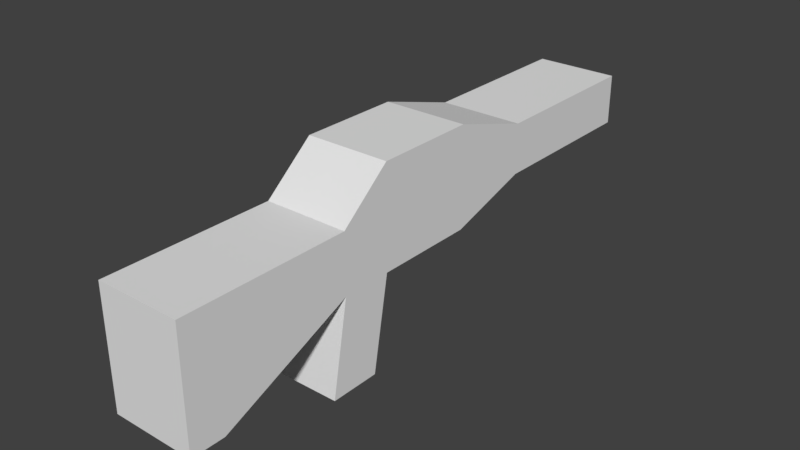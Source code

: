 # Source: testGun_01.blend  (saved by Blender 2.78.0; exported with 4.5.12 LTS)
import bpy
from mathutils import Matrix  # noqa: F401  (used for matrix-valued properties, if any)

bpy.ops.wm.read_factory_settings(use_empty=True)
scene = bpy.context.scene
scene.name = 'Scene'

# ---- collections
col_collection_1 = bpy.data.collections.new('Collection 1'); scene.collection.children.link(col_collection_1)

# ---- world
world_world = bpy.data.worlds.new('World'); scene.world = world_world
world_world.color = (0.05088, 0.05088, 0.05088)
world_world.use_sun_shadow = False
world_world.sun_shadow_jitter_overblur = 0.0
world_world.cycles.sampling_method = 'MANUAL'

# ---- meshes
me_cube = bpy.data.meshes.new('Cube')
me_cube.from_pydata([(-0.5, 0.0, -0.6), (-0.5, 0.0, 0.0), (-0.5, 2.0, -0.6), (-0.5, 2.0, 0.0), (0.5, 0.0, -0.6), (0.5, 0.0, 0.0), (0.5, 2.0, -0.6), (0.5, 2.0, 0.0), (-0.5, -1.0, -0.9), (-0.5, -1.0, 0.3), (0.5, -1.0, -0.9), (0.5, -1.0, 0.3), (-0.5, -2.2, -0.9), (-0.5, -2.2, 0.3), (0.5, -2.2, -0.9), (0.5, -2.2, 0.3), (-0.5, -2.8, -0.9), (-0.5, -2.8, -0.2), (0.5, -2.8, -0.9), (0.5, -2.8, -0.2), (-0.5, -2.4, -2.0), (0.5, -2.4, -2.0), (-0.5, -3.0, -2.0), (0.5, -3.0, -2.0), (-0.5, -4.4, -1.6), (-0.5, -4.4, -0.2), (0.5, -4.4, -1.6), (0.5, -4.4, -0.2), (-0.5, -4.8, -1.6), (-0.5, -4.8, -0.2), (0.5, -4.8, -1.6), (0.5, -4.8, -0.2)], [], [(0, 1, 3, 2), (2, 3, 7, 6), (6, 7, 5, 4), (5, 1, 9, 11), (2, 6, 4, 0), (7, 3, 1, 5), (10, 11, 15, 14), (4, 5, 11, 10), (1, 0, 8, 9), (0, 4, 10, 8), (12, 14, 21, 20), (8, 10, 14, 12), (9, 8, 12, 13), (11, 9, 13, 15), (19, 17, 25, 27), (13, 12, 16, 17), (15, 13, 17, 19), (14, 15, 19, 18), (20, 21, 23, 22), (16, 12, 20, 22), (14, 18, 23, 21), (18, 16, 22, 23), (24, 26, 30, 28), (18, 19, 27, 26), (16, 18, 26, 24), (17, 16, 24, 25), (30, 31, 29, 28), (25, 24, 28, 29), (27, 25, 29, 31), (26, 27, 31, 30)])
me_cube.use_remesh_preserve_volume = False
me_cube.use_remesh_preserve_attributes = False
me_cube.use_mirror_vertex_groups = False
me_cube.update()
arm_armature = bpy.data.armatures.new('Armature')  # bones are not reproduced

# ---- objects
ob_rifle_001 = bpy.data.objects.new('rifle.001', arm_armature)
ob_rifle = bpy.data.objects.new('rifle', me_cube)

# ---- transforms, parenting, visibility, modifiers, constraints
ob_rifle_001.location = (0.0, -2.6, -0.5)
ob_rifle_001.show_in_front = True
ob_rifle_001.lineart.crease_threshold = 0.0
ob_rifle.parent = ob_rifle_001
ob_rifle.matrix_parent_inverse = Matrix(((1.0, 0.0, 0.0, 0.0), (0.0, 1.0, 0.0, 2.6), (0.0, 0.0, 1.0, 0.5), (0.0, 0.0, 0.0, 1.0)))
ob_rifle.location = (0.0, 0.0, 0.0)
ob_rifle.lineart.crease_threshold = 0.0
_vg = ob_rifle.vertex_groups.new(name='Bone')
_vg.add([0, 1, 2, 3, 4, 5, 6, 7, 8, 9, 10, 11, 12, 13, 14, 15, 16, 17, 18, 19, 20, 21, 22, 23, 24, 25, 26, 27, 28, 29, 30, 31], 1.0, 'REPLACE')
_m = ob_rifle.modifiers.new('Armature', 'ARMATURE')
_m.object = ob_rifle_001

# ---- collection membership
col_collection_1.objects.link(ob_rifle_001)
col_collection_1.objects.link(ob_rifle)

# ---- scene / render settings (as saved in the file)
scene.frame_start = 1; scene.frame_end = 90; scene.frame_set(90)
scene.render.engine = 'BLENDER_EEVEE_NEXT'
scene.render.resolution_percentage = 50
scene.render.dither_intensity = 0.0
scene.cycles.use_denoising = False
scene.cycles.samples = 128
scene.cycles.sampling_pattern = 'TABULATED_SOBOL'
scene.cycles.light_sampling_threshold = 0.0
scene.cycles.use_adaptive_sampling = False
scene.cycles.use_light_tree = False
scene.cycles.blur_glossy = 0.0
scene.cycles.sample_clamp_indirect = 0.0
scene.view_settings.view_transform = 'Standard'
bpy.context.view_layer.update()

# ---- added for rendering (the .blend has no active camera and no usable light): camera, sun
cam_auto = bpy.data.cameras.new('AutoCamera')
cam_auto.lens = 50.0
cam_auto.sensor_width = 36.0
cam_auto.clip_end = 1000.0
ob_auto_camera = bpy.data.objects.new('AutoCamera', cam_auto)
scene.collection.objects.link(ob_auto_camera)
ob_auto_camera.location = (6.7058, -9.44697, 4.51464)
ob_auto_camera.rotation_euler = (1.09748, -7.21219e-08, 0.694738)
scene.camera = ob_auto_camera
light_auto_sun = bpy.data.lights.new('AutoSun', 'SUN')
light_auto_sun.energy = 3.0
light_auto_sun.angle = 0.0523599
ob_auto_sun = bpy.data.objects.new('AutoSun', light_auto_sun)
scene.collection.objects.link(ob_auto_sun)
ob_auto_sun.rotation_euler = (0.872665, 0.174533, 0.523599)
bpy.context.view_layer.update()
